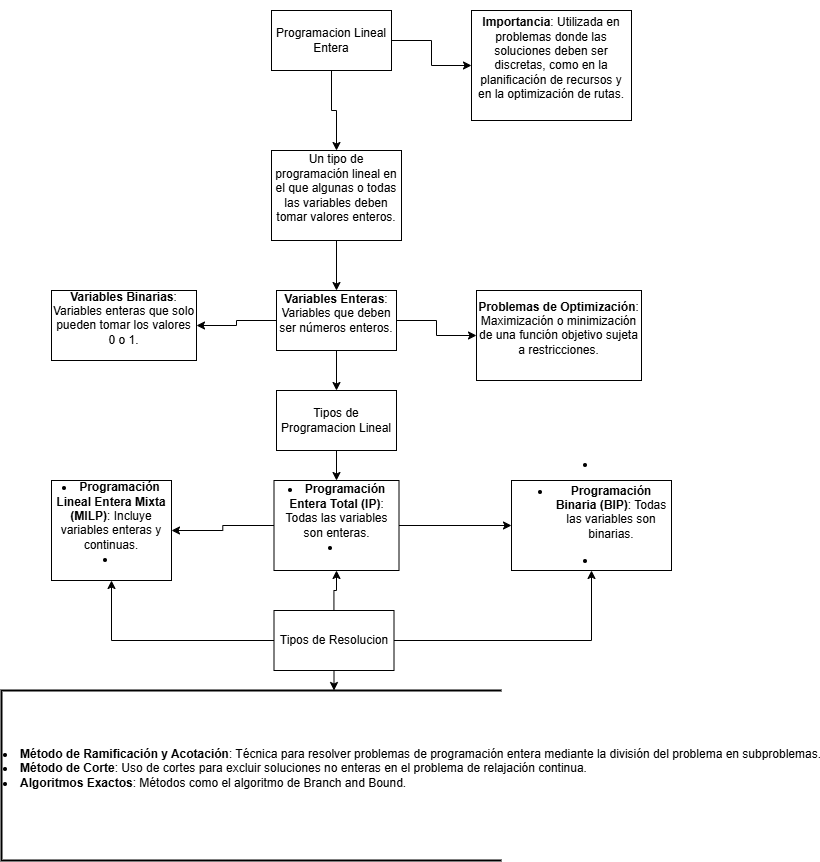

The diagram above was exported from draw.io. Its source (the exported page's mxGraphModel, read from the mxfile embedded in the PNG):
<mxGraphModel dx="1477" dy="830" grid="1" gridSize="10" guides="1" tooltips="1" connect="1" arrows="1" fold="1" page="1" pageScale="1" pageWidth="850" pageHeight="1100" math="0" shadow="0">
  <root>
    <mxCell id="0" />
    <mxCell id="1" parent="0" />
    <mxCell id="cStPn4wggEfiE3_4swCD-3" value="" style="edgeStyle=orthogonalEdgeStyle;rounded=0;orthogonalLoop=1;jettySize=auto;html=1;" edge="1" parent="1" source="cStPn4wggEfiE3_4swCD-1" target="cStPn4wggEfiE3_4swCD-2">
      <mxGeometry relative="1" as="geometry" />
    </mxCell>
    <mxCell id="cStPn4wggEfiE3_4swCD-11" value="" style="edgeStyle=orthogonalEdgeStyle;rounded=0;orthogonalLoop=1;jettySize=auto;html=1;" edge="1" parent="1" source="cStPn4wggEfiE3_4swCD-1" target="cStPn4wggEfiE3_4swCD-10">
      <mxGeometry relative="1" as="geometry" />
    </mxCell>
    <mxCell id="cStPn4wggEfiE3_4swCD-1" value="Programacion Lineal Entera" style="rounded=0;whiteSpace=wrap;html=1;" vertex="1" parent="1">
      <mxGeometry x="340" y="30" width="120" height="60" as="geometry" />
    </mxCell>
    <mxCell id="cStPn4wggEfiE3_4swCD-5" value="" style="edgeStyle=orthogonalEdgeStyle;rounded=0;orthogonalLoop=1;jettySize=auto;html=1;" edge="1" parent="1" source="cStPn4wggEfiE3_4swCD-2" target="cStPn4wggEfiE3_4swCD-4">
      <mxGeometry relative="1" as="geometry" />
    </mxCell>
    <mxCell id="cStPn4wggEfiE3_4swCD-2" value="&#10;Un tipo de programación lineal en el que algunas o todas las variables deben tomar valores enteros.&#10;&#10;" style="whiteSpace=wrap;html=1;rounded=0;" vertex="1" parent="1">
      <mxGeometry x="340" y="170" width="130" height="90" as="geometry" />
    </mxCell>
    <mxCell id="cStPn4wggEfiE3_4swCD-7" value="" style="edgeStyle=orthogonalEdgeStyle;rounded=0;orthogonalLoop=1;jettySize=auto;html=1;" edge="1" parent="1" source="cStPn4wggEfiE3_4swCD-4" target="cStPn4wggEfiE3_4swCD-6">
      <mxGeometry relative="1" as="geometry" />
    </mxCell>
    <mxCell id="cStPn4wggEfiE3_4swCD-9" value="" style="edgeStyle=orthogonalEdgeStyle;rounded=0;orthogonalLoop=1;jettySize=auto;html=1;" edge="1" parent="1" source="cStPn4wggEfiE3_4swCD-4" target="cStPn4wggEfiE3_4swCD-8">
      <mxGeometry relative="1" as="geometry" />
    </mxCell>
    <mxCell id="cStPn4wggEfiE3_4swCD-13" value="" style="edgeStyle=orthogonalEdgeStyle;rounded=0;orthogonalLoop=1;jettySize=auto;html=1;" edge="1" parent="1" source="cStPn4wggEfiE3_4swCD-4" target="cStPn4wggEfiE3_4swCD-12">
      <mxGeometry relative="1" as="geometry" />
    </mxCell>
    <mxCell id="cStPn4wggEfiE3_4swCD-4" value="&#10;&lt;strong&gt;Variables Enteras&lt;/strong&gt;: Variables que deben ser números enteros.&#10;&#10;" style="whiteSpace=wrap;html=1;rounded=0;" vertex="1" parent="1">
      <mxGeometry x="345" y="310" width="120" height="60" as="geometry" />
    </mxCell>
    <mxCell id="cStPn4wggEfiE3_4swCD-6" value="&#10;&lt;strong&gt;Variables Binarias&lt;/strong&gt;: Variables enteras que solo pueden tomar los valores 0 o 1.&#10;&#10;" style="whiteSpace=wrap;html=1;rounded=0;" vertex="1" parent="1">
      <mxGeometry x="120" y="310" width="145" height="70" as="geometry" />
    </mxCell>
    <mxCell id="cStPn4wggEfiE3_4swCD-8" value="&#10;&lt;strong&gt;Problemas de Optimización&lt;/strong&gt;: Maximización o minimización de una función objetivo sujeta a restricciones.&#10;&#10;" style="whiteSpace=wrap;html=1;rounded=0;" vertex="1" parent="1">
      <mxGeometry x="545" y="310" width="165" height="90" as="geometry" />
    </mxCell>
    <mxCell id="cStPn4wggEfiE3_4swCD-10" value="&#10;&lt;strong&gt;Importancia&lt;/strong&gt;: Utilizada en problemas donde las soluciones deben ser discretas, como en la planificación de recursos y en la optimización de rutas.&#10;&#10;" style="whiteSpace=wrap;html=1;rounded=0;" vertex="1" parent="1">
      <mxGeometry x="540" y="30" width="160" height="110" as="geometry" />
    </mxCell>
    <mxCell id="cStPn4wggEfiE3_4swCD-15" value="" style="edgeStyle=orthogonalEdgeStyle;rounded=0;orthogonalLoop=1;jettySize=auto;html=1;" edge="1" parent="1" source="cStPn4wggEfiE3_4swCD-12" target="cStPn4wggEfiE3_4swCD-14">
      <mxGeometry relative="1" as="geometry" />
    </mxCell>
    <mxCell id="cStPn4wggEfiE3_4swCD-12" value="Tipos de Programacion Lineal" style="whiteSpace=wrap;html=1;rounded=0;" vertex="1" parent="1">
      <mxGeometry x="345" y="410" width="120" height="60" as="geometry" />
    </mxCell>
    <mxCell id="cStPn4wggEfiE3_4swCD-17" value="" style="edgeStyle=orthogonalEdgeStyle;rounded=0;orthogonalLoop=1;jettySize=auto;html=1;" edge="1" parent="1" source="cStPn4wggEfiE3_4swCD-14" target="cStPn4wggEfiE3_4swCD-16">
      <mxGeometry relative="1" as="geometry" />
    </mxCell>
    <mxCell id="cStPn4wggEfiE3_4swCD-19" value="" style="edgeStyle=orthogonalEdgeStyle;rounded=0;orthogonalLoop=1;jettySize=auto;html=1;" edge="1" parent="1" source="cStPn4wggEfiE3_4swCD-14" target="cStPn4wggEfiE3_4swCD-18">
      <mxGeometry relative="1" as="geometry" />
    </mxCell>
    <mxCell id="cStPn4wggEfiE3_4swCD-14" value="&#10;&lt;li&gt;&lt;strong&gt;Programación Entera Total (IP)&lt;/strong&gt;: Todas las variables son enteras.&lt;/li&gt;&lt;li&gt;&lt;/li&gt;&#10;&#10;" style="whiteSpace=wrap;html=1;rounded=0;" vertex="1" parent="1">
      <mxGeometry x="342.5" y="500" width="125" height="90" as="geometry" />
    </mxCell>
    <mxCell id="cStPn4wggEfiE3_4swCD-16" value="&#10;&lt;li&gt;&lt;strong&gt;Programación Lineal Entera Mixta (MILP)&lt;/strong&gt;: Incluye variables enteras y continuas.&lt;/li&gt;&lt;li&gt;&lt;/li&gt;&#10;&#10;" style="whiteSpace=wrap;html=1;rounded=0;" vertex="1" parent="1">
      <mxGeometry x="120" y="500" width="120" height="100" as="geometry" />
    </mxCell>
    <mxCell id="cStPn4wggEfiE3_4swCD-18" value="&#10;&lt;li&gt;&lt;ul&gt;&lt;li&gt;&lt;strong&gt;Programación Binaria (BIP)&lt;/strong&gt;: Todas las variables son binarias.&lt;/li&gt;&lt;/ul&gt;&lt;/li&gt;&lt;li&gt;&lt;p&gt;&lt;/p&gt;&lt;/li&gt;&#10;&#10;" style="whiteSpace=wrap;html=1;rounded=0;" vertex="1" parent="1">
      <mxGeometry x="580" y="500" width="160" height="90" as="geometry" />
    </mxCell>
    <mxCell id="cStPn4wggEfiE3_4swCD-20" style="edgeStyle=orthogonalEdgeStyle;rounded=0;orthogonalLoop=1;jettySize=auto;html=1;exitX=0.5;exitY=1;exitDx=0;exitDy=0;" edge="1" parent="1" source="cStPn4wggEfiE3_4swCD-16" target="cStPn4wggEfiE3_4swCD-16">
      <mxGeometry relative="1" as="geometry" />
    </mxCell>
    <mxCell id="cStPn4wggEfiE3_4swCD-22" value="" style="edgeStyle=orthogonalEdgeStyle;rounded=0;orthogonalLoop=1;jettySize=auto;html=1;" edge="1" parent="1" source="cStPn4wggEfiE3_4swCD-21" target="cStPn4wggEfiE3_4swCD-14">
      <mxGeometry relative="1" as="geometry" />
    </mxCell>
    <mxCell id="cStPn4wggEfiE3_4swCD-23" value="" style="edgeStyle=orthogonalEdgeStyle;rounded=0;orthogonalLoop=1;jettySize=auto;html=1;" edge="1" parent="1" source="cStPn4wggEfiE3_4swCD-21" target="cStPn4wggEfiE3_4swCD-18">
      <mxGeometry relative="1" as="geometry" />
    </mxCell>
    <mxCell id="cStPn4wggEfiE3_4swCD-24" value="" style="edgeStyle=orthogonalEdgeStyle;rounded=0;orthogonalLoop=1;jettySize=auto;html=1;" edge="1" parent="1" source="cStPn4wggEfiE3_4swCD-21" target="cStPn4wggEfiE3_4swCD-16">
      <mxGeometry relative="1" as="geometry" />
    </mxCell>
    <mxCell id="cStPn4wggEfiE3_4swCD-26" value="" style="edgeStyle=orthogonalEdgeStyle;rounded=0;orthogonalLoop=1;jettySize=auto;html=1;" edge="1" parent="1" source="cStPn4wggEfiE3_4swCD-21" target="cStPn4wggEfiE3_4swCD-25">
      <mxGeometry relative="1" as="geometry">
        <Array as="points">
          <mxPoint x="405" y="790" />
          <mxPoint x="400" y="790" />
        </Array>
      </mxGeometry>
    </mxCell>
    <mxCell id="cStPn4wggEfiE3_4swCD-21" value="Tipos de Resolucion" style="rounded=0;whiteSpace=wrap;html=1;" vertex="1" parent="1">
      <mxGeometry x="342.5" y="630" width="120" height="60" as="geometry" />
    </mxCell>
    <mxCell id="cStPn4wggEfiE3_4swCD-25" value="&#10;&lt;li&gt;&lt;strong&gt;Método de Ramificación y Acotación&lt;/strong&gt;: Técnica para resolver problemas de programación entera mediante la división del problema en subproblemas.&lt;/li&gt;&lt;li&gt;&lt;strong&gt;Método de Corte&lt;/strong&gt;: Uso de cortes para excluir soluciones no enteras en el problema de relajación continua.&lt;/li&gt;&lt;li&gt;&lt;strong&gt;Algoritmos Exactos&lt;/strong&gt;: Métodos como el algoritmo de Branch and Bound.&lt;/li&gt;&#10;&#10;" style="strokeWidth=2;html=1;shape=mxgraph.flowchart.annotation_1;align=left;pointerEvents=1;" vertex="1" parent="1">
      <mxGeometry x="70" y="710" width="500" height="170" as="geometry" />
    </mxCell>
  </root>
</mxGraphModel>